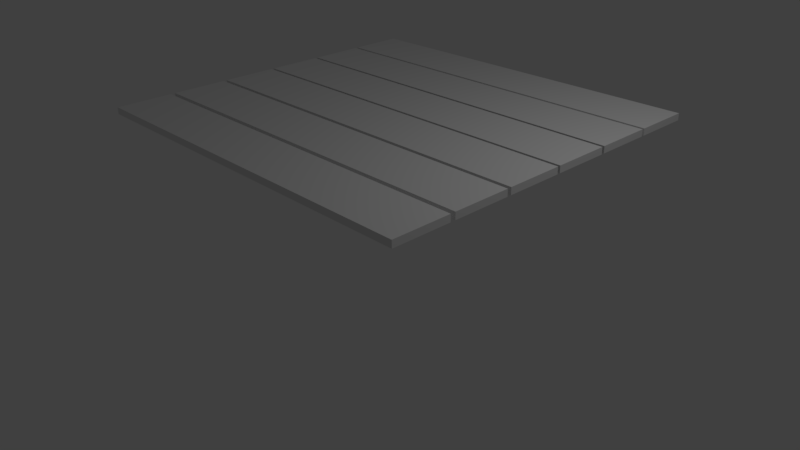 # Source: jetty.blend  (saved by Blender 2.77.0; exported with 4.5.12 LTS)
import bpy
from mathutils import Matrix  # noqa: F401  (used for matrix-valued properties, if any)

bpy.ops.wm.read_factory_settings(use_empty=True)
scene = bpy.context.scene
scene.name = 'Scene'

# ---- collections
col_collection_1 = bpy.data.collections.new('Collection 1'); scene.collection.children.link(col_collection_1)

# ---- materials (node trees are filled in below, after node groups)
mat_material = bpy.data.materials.new('Material')
mat_material.alpha_threshold = 0.0
mat_material.use_transparent_shadow = False
mat_material.roughness = 0.5
mat_material.line_color = (0.0, 0.0, 0.0, 1.0)

# ---- material node trees

# ---- world
world_world = bpy.data.worlds.new('World'); scene.world = world_world
world_world.color = (0.05088, 0.05088, 0.05088)
world_world.use_sun_shadow = False
world_world.sun_shadow_jitter_overblur = 0.0
world_world.cycles.sampling_method = 'MANUAL'

# ---- cameras
cam_camera = bpy.data.cameras.new('Camera')
cam_camera.clip_end = 100.0
cam_camera.lens = 35.0
cam_camera.sensor_width = 32.0
cam_camera.sensor_height = 18.0
cam_camera.ortho_scale = 7.314
cam_camera.dof.focus_distance = 0.0
cam_camera.dof.aperture_fstop = 128.0

# ---- lights
light_lamp = bpy.data.lights.new('Lamp', 'POINT')
light_lamp.transmission_factor = 0.0
light_lamp.cutoff_distance = 30.0
light_lamp.energy = 100.0
light_lamp.shadow_buffer_clip_start = 1.001
light_lamp.shadow_soft_size = 0.1
light_lamp.shadow_maximum_resolution = 0.006
light_lamp.use_absolute_resolution = True

# ---- meshes
me_cube_005 = bpy.data.meshes.new('Cube.005')
me_cube_005.from_pydata([(1.0, 1.0, -1.0), (1.0, -1.0, -1.0), (-1.0, -1.0, -1.0), (-1.0, 1.0, -1.0), (1.0, 1.0, 1.0), (1.0, -1.0, 1.0), (-1.0, -1.0, 1.0), (-1.0, 1.0, 1.0)], [], [(0, 1, 2, 3), (4, 7, 6, 5), (0, 4, 5, 1), (1, 5, 6, 2), (2, 6, 7, 3), (4, 0, 3, 7)])
me_cube_005.materials.append(mat_material)
me_cube_005.use_remesh_preserve_volume = False
me_cube_005.use_remesh_preserve_attributes = False
me_cube_005.use_mirror_vertex_groups = False
me_cube_005.update()
me_cube_004 = bpy.data.meshes.new('Cube.004')
me_cube_004.from_pydata([(1.0, 1.0, -1.0), (1.0, -1.0, -1.0), (-1.0, -1.0, -1.0), (-1.0, 1.0, -1.0), (1.0, 1.0, 1.0), (1.0, -1.0, 1.0), (-1.0, -1.0, 1.0), (-1.0, 1.0, 1.0)], [], [(0, 1, 2, 3), (4, 7, 6, 5), (0, 4, 5, 1), (1, 5, 6, 2), (2, 6, 7, 3), (4, 0, 3, 7)])
me_cube_004.materials.append(mat_material)
me_cube_004.use_remesh_preserve_volume = False
me_cube_004.use_remesh_preserve_attributes = False
me_cube_004.use_mirror_vertex_groups = False
me_cube_004.update()
me_cube_003 = bpy.data.meshes.new('Cube.003')
me_cube_003.from_pydata([(1.0, 1.0, -1.0), (1.0, -1.0, -1.0), (-1.0, -1.0, -1.0), (-1.0, 1.0, -1.0), (1.0, 1.0, 1.0), (1.0, -1.0, 1.0), (-1.0, -1.0, 1.0), (-1.0, 1.0, 1.0)], [], [(0, 1, 2, 3), (4, 7, 6, 5), (0, 4, 5, 1), (1, 5, 6, 2), (2, 6, 7, 3), (4, 0, 3, 7)])
me_cube_003.materials.append(mat_material)
me_cube_003.use_remesh_preserve_volume = False
me_cube_003.use_remesh_preserve_attributes = False
me_cube_003.use_mirror_vertex_groups = False
me_cube_003.update()
me_cube_002 = bpy.data.meshes.new('Cube.002')
me_cube_002.from_pydata([(1.0, 1.0, -1.0), (1.0, -1.0, -1.0), (-1.0, -1.0, -1.0), (-1.0, 1.0, -1.0), (1.0, 1.0, 1.0), (1.0, -1.0, 1.0), (-1.0, -1.0, 1.0), (-1.0, 1.0, 1.0)], [], [(0, 1, 2, 3), (4, 7, 6, 5), (0, 4, 5, 1), (1, 5, 6, 2), (2, 6, 7, 3), (4, 0, 3, 7)])
me_cube_002.materials.append(mat_material)
me_cube_002.use_remesh_preserve_volume = False
me_cube_002.use_remesh_preserve_attributes = False
me_cube_002.use_mirror_vertex_groups = False
me_cube_002.update()
me_cube_001 = bpy.data.meshes.new('Cube.001')
me_cube_001.from_pydata([(1.0, 1.0, -1.0), (1.0, -1.0, -1.0), (-1.0, -1.0, -1.0), (-1.0, 1.0, -1.0), (1.0, 1.0, 1.0), (1.0, -1.0, 1.0), (-1.0, -1.0, 1.0), (-1.0, 1.0, 1.0)], [], [(0, 1, 2, 3), (4, 7, 6, 5), (0, 4, 5, 1), (1, 5, 6, 2), (2, 6, 7, 3), (4, 0, 3, 7)])
me_cube_001.materials.append(mat_material)
me_cube_001.use_remesh_preserve_volume = False
me_cube_001.use_remesh_preserve_attributes = False
me_cube_001.use_mirror_vertex_groups = False
me_cube_001.update()
me_cube = bpy.data.meshes.new('Cube')
me_cube.from_pydata([(1.0, 1.0, -1.0), (1.0, -1.0, -1.0), (-1.0, -1.0, -1.0), (-1.0, 1.0, -1.0), (1.0, 1.0, 1.0), (1.0, -1.0, 1.0), (-1.0, -1.0, 1.0), (-1.0, 1.0, 1.0)], [], [(0, 1, 2, 3), (4, 7, 6, 5), (0, 4, 5, 1), (1, 5, 6, 2), (2, 6, 7, 3), (4, 0, 3, 7)])
me_cube.materials.append(mat_material)
me_cube.use_remesh_preserve_volume = False
me_cube.use_remesh_preserve_attributes = False
me_cube.use_mirror_vertex_groups = False
me_cube.update()

# ---- objects
ob_cube_005 = bpy.data.objects.new('Cube.005', me_cube_005)
ob_cube_004 = bpy.data.objects.new('Cube.004', me_cube_004)
ob_cube_003 = bpy.data.objects.new('Cube.003', me_cube_003)
ob_cube_002 = bpy.data.objects.new('Cube.002', me_cube_002)
ob_cube_001 = bpy.data.objects.new('Cube.001', me_cube_001)
ob_cube = bpy.data.objects.new('Cube', me_cube)
ob_lamp = bpy.data.objects.new('Lamp', light_lamp)
ob_camera = bpy.data.objects.new('Camera', cam_camera)

# ---- transforms, parenting, visibility, modifiers, constraints
ob_cube_005.location = (0.0, -1.597, 0.6331)
ob_cube_005.scale = (2.504, 0.3706, -0.04425)
ob_cube_005.lock_rotations_4d = False
ob_cube_005.empty_display_type = 'ARROWS'
ob_cube_005.lineart.crease_threshold = 0.0
ob_cube_004.location = (0.0, -0.7932, 0.6331)
ob_cube_004.scale = (2.504, 0.3706, -0.04425)
ob_cube_004.lock_rotations_4d = False
ob_cube_004.empty_display_type = 'ARROWS'
ob_cube_004.lineart.crease_threshold = 0.0
ob_cube_003.location = (0.0, 1.558, 0.6331)
ob_cube_003.scale = (2.504, 0.3706, -0.04425)
ob_cube_003.lock_rotations_4d = False
ob_cube_003.empty_display_type = 'ARROWS'
ob_cube_003.lineart.crease_threshold = 0.0
ob_cube_002.location = (0.0, 2.338, 0.6331)
ob_cube_002.scale = (2.504, 0.3706, -0.04425)
ob_cube_002.lock_rotations_4d = False
ob_cube_002.empty_display_type = 'ARROWS'
ob_cube_002.lineart.crease_threshold = 0.0
ob_cube_001.location = (0.0, 0.7791, 0.6331)
ob_cube_001.scale = (2.504, 0.3706, -0.04425)
ob_cube_001.lock_rotations_4d = False
ob_cube_001.empty_display_type = 'ARROWS'
ob_cube_001.lineart.crease_threshold = 0.0
ob_cube.location = (0.0, 0.0, 0.6331)
ob_cube.scale = (2.504, 0.3706, -0.04425)
ob_cube.lock_rotations_4d = False
ob_cube.empty_display_type = 'ARROWS'
ob_cube.lineart.crease_threshold = 0.0
ob_lamp.location = (4.076, 1.005, 4.543)
ob_lamp.rotation_euler = (0.6503, 0.05522, 1.866)
ob_lamp.scale = (0.9991, 0.8915, 0.8034)
ob_lamp.lock_rotations_4d = False
ob_lamp.empty_display_type = 'ARROWS'
ob_lamp.color = (0.0, 0.0, 0.0, 0.0)
ob_lamp.lineart.crease_threshold = 0.0
ob_camera.location = (7.481, -6.508, 4.172)
ob_camera.rotation_euler = (1.109, 0.01082, 0.8149)
ob_camera.scale = (1.0, 0.7416, 0.9427)
ob_camera.lock_rotations_4d = False
ob_camera.empty_display_type = 'ARROWS'
ob_camera.color = (0.0, 0.0, 0.0, 0.0)
ob_camera.display_type = 'WIRE'
ob_camera.lineart.crease_threshold = 0.0

# ---- collection membership
col_collection_1.objects.link(ob_cube_005)
col_collection_1.objects.link(ob_cube_004)
col_collection_1.objects.link(ob_cube_003)
col_collection_1.objects.link(ob_cube_002)
col_collection_1.objects.link(ob_cube_001)
col_collection_1.objects.link(ob_cube)
col_collection_1.objects.link(ob_lamp)
col_collection_1.objects.link(ob_camera)

# ---- scene / render settings (as saved in the file)
scene.camera = ob_camera
scene.frame_start = 1; scene.frame_end = 250; scene.frame_set(1)
scene.render.engine = 'BLENDER_EEVEE_NEXT'
scene.render.resolution_percentage = 50
scene.render.dither_intensity = 0.0
scene.cycles.use_denoising = False
scene.cycles.samples = 128
scene.cycles.sampling_pattern = 'TABULATED_SOBOL'
scene.cycles.light_sampling_threshold = 0.0
scene.cycles.use_adaptive_sampling = False
scene.cycles.use_light_tree = False
scene.cycles.blur_glossy = 0.0
scene.cycles.sample_clamp_indirect = 0.0
scene.view_settings.view_transform = 'Standard'
bpy.context.view_layer.update()
